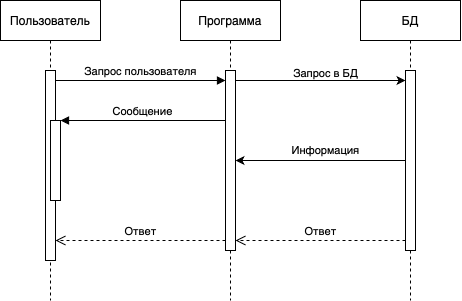

The diagram above was exported from draw.io. Its source (the exported page's mxGraphModel, read from the mxfile embedded in the PNG):
<mxGraphModel dx="692" dy="420" grid="1" gridSize="10" guides="1" tooltips="1" connect="1" arrows="1" fold="1" page="1" pageScale="1" pageWidth="850" pageHeight="1100" math="0" shadow="0">
  <root>
    <mxCell id="0" />
    <mxCell id="1" parent="0" />
    <mxCell id="aM9ryv3xv72pqoxQDRHE-1" value="Пользователь" style="shape=umlLifeline;perimeter=lifelinePerimeter;whiteSpace=wrap;html=1;container=0;dropTarget=0;collapsible=0;recursiveResize=0;outlineConnect=0;portConstraint=eastwest;newEdgeStyle={&quot;edgeStyle&quot;:&quot;elbowEdgeStyle&quot;,&quot;elbow&quot;:&quot;vertical&quot;,&quot;curved&quot;:0,&quot;rounded&quot;:0};" parent="1" vertex="1">
      <mxGeometry x="260" y="190" width="100" height="300" as="geometry" />
    </mxCell>
    <mxCell id="aM9ryv3xv72pqoxQDRHE-2" value="" style="html=1;points=[];perimeter=orthogonalPerimeter;outlineConnect=0;targetShapes=umlLifeline;portConstraint=eastwest;newEdgeStyle={&quot;edgeStyle&quot;:&quot;elbowEdgeStyle&quot;,&quot;elbow&quot;:&quot;vertical&quot;,&quot;curved&quot;:0,&quot;rounded&quot;:0};" parent="aM9ryv3xv72pqoxQDRHE-1" vertex="1">
      <mxGeometry x="45" y="70" width="10" height="190" as="geometry" />
    </mxCell>
    <mxCell id="aM9ryv3xv72pqoxQDRHE-4" value="" style="html=1;points=[];perimeter=orthogonalPerimeter;outlineConnect=0;targetShapes=umlLifeline;portConstraint=eastwest;newEdgeStyle={&quot;edgeStyle&quot;:&quot;elbowEdgeStyle&quot;,&quot;elbow&quot;:&quot;vertical&quot;,&quot;curved&quot;:0,&quot;rounded&quot;:0};" parent="aM9ryv3xv72pqoxQDRHE-1" vertex="1">
      <mxGeometry x="50" y="120" width="10" height="80" as="geometry" />
    </mxCell>
    <mxCell id="aM9ryv3xv72pqoxQDRHE-5" value="Программа" style="shape=umlLifeline;perimeter=lifelinePerimeter;whiteSpace=wrap;html=1;container=0;dropTarget=0;collapsible=0;recursiveResize=0;outlineConnect=0;portConstraint=eastwest;newEdgeStyle={&quot;edgeStyle&quot;:&quot;elbowEdgeStyle&quot;,&quot;elbow&quot;:&quot;vertical&quot;,&quot;curved&quot;:0,&quot;rounded&quot;:0};" parent="1" vertex="1">
      <mxGeometry x="440" y="190" width="100" height="300" as="geometry" />
    </mxCell>
    <mxCell id="aM9ryv3xv72pqoxQDRHE-6" value="" style="html=1;points=[];perimeter=orthogonalPerimeter;outlineConnect=0;targetShapes=umlLifeline;portConstraint=eastwest;newEdgeStyle={&quot;edgeStyle&quot;:&quot;elbowEdgeStyle&quot;,&quot;elbow&quot;:&quot;vertical&quot;,&quot;curved&quot;:0,&quot;rounded&quot;:0};" parent="aM9ryv3xv72pqoxQDRHE-5" vertex="1">
      <mxGeometry x="45" y="70" width="10" height="180" as="geometry" />
    </mxCell>
    <mxCell id="aM9ryv3xv72pqoxQDRHE-7" value="Запрос пользователя" style="html=1;verticalAlign=bottom;endArrow=block;edgeStyle=elbowEdgeStyle;elbow=vertical;curved=0;rounded=0;" parent="1" source="aM9ryv3xv72pqoxQDRHE-2" target="aM9ryv3xv72pqoxQDRHE-6" edge="1">
      <mxGeometry x="-0.002" relative="1" as="geometry">
        <mxPoint x="415" y="280" as="sourcePoint" />
        <Array as="points">
          <mxPoint x="400" y="270" />
        </Array>
        <mxPoint as="offset" />
      </mxGeometry>
    </mxCell>
    <mxCell id="aM9ryv3xv72pqoxQDRHE-8" value="Ответ" style="html=1;verticalAlign=bottom;endArrow=open;dashed=1;endSize=8;edgeStyle=elbowEdgeStyle;elbow=vertical;curved=0;rounded=0;" parent="1" source="aM9ryv3xv72pqoxQDRHE-6" target="aM9ryv3xv72pqoxQDRHE-2" edge="1">
      <mxGeometry relative="1" as="geometry">
        <mxPoint x="415" y="355" as="targetPoint" />
        <Array as="points">
          <mxPoint x="410" y="430" />
        </Array>
      </mxGeometry>
    </mxCell>
    <mxCell id="aM9ryv3xv72pqoxQDRHE-9" value="Сообщение" style="html=1;verticalAlign=bottom;endArrow=block;edgeStyle=elbowEdgeStyle;elbow=vertical;curved=0;rounded=0;" parent="1" source="aM9ryv3xv72pqoxQDRHE-6" target="aM9ryv3xv72pqoxQDRHE-4" edge="1">
      <mxGeometry relative="1" as="geometry">
        <mxPoint x="395" y="310" as="sourcePoint" />
        <Array as="points">
          <mxPoint x="410" y="310" />
        </Array>
      </mxGeometry>
    </mxCell>
    <mxCell id="gYxLf_oODHfw-J8_j266-1" value="БД" style="shape=umlLifeline;perimeter=lifelinePerimeter;whiteSpace=wrap;html=1;container=0;dropTarget=0;collapsible=0;recursiveResize=0;outlineConnect=0;portConstraint=eastwest;newEdgeStyle={&quot;edgeStyle&quot;:&quot;elbowEdgeStyle&quot;,&quot;elbow&quot;:&quot;vertical&quot;,&quot;curved&quot;:0,&quot;rounded&quot;:0};" vertex="1" parent="1">
      <mxGeometry x="620" y="190" width="100" height="300" as="geometry" />
    </mxCell>
    <mxCell id="gYxLf_oODHfw-J8_j266-2" value="" style="html=1;points=[];perimeter=orthogonalPerimeter;outlineConnect=0;targetShapes=umlLifeline;portConstraint=eastwest;newEdgeStyle={&quot;edgeStyle&quot;:&quot;elbowEdgeStyle&quot;,&quot;elbow&quot;:&quot;vertical&quot;,&quot;curved&quot;:0,&quot;rounded&quot;:0};" vertex="1" parent="gYxLf_oODHfw-J8_j266-1">
      <mxGeometry x="45" y="70" width="10" height="180" as="geometry" />
    </mxCell>
    <mxCell id="gYxLf_oODHfw-J8_j266-3" value="" style="endArrow=classic;html=1;rounded=0;" edge="1" parent="1">
      <mxGeometry width="50" height="50" relative="1" as="geometry">
        <mxPoint x="495" y="270" as="sourcePoint" />
        <mxPoint x="665" y="270" as="targetPoint" />
      </mxGeometry>
    </mxCell>
    <mxCell id="gYxLf_oODHfw-J8_j266-4" value="Запрос в БД" style="text;html=1;align=center;verticalAlign=middle;resizable=0;points=[];autosize=1;strokeColor=none;fillColor=none;fontSize=11;" vertex="1" parent="1">
      <mxGeometry x="540" y="248" width="90" height="30" as="geometry" />
    </mxCell>
    <mxCell id="gYxLf_oODHfw-J8_j266-5" value="" style="endArrow=classic;html=1;rounded=0;" edge="1" parent="1" source="gYxLf_oODHfw-J8_j266-2" target="aM9ryv3xv72pqoxQDRHE-6">
      <mxGeometry width="50" height="50" relative="1" as="geometry">
        <mxPoint x="670" y="370" as="sourcePoint" />
        <mxPoint x="500" y="370" as="targetPoint" />
      </mxGeometry>
    </mxCell>
    <mxCell id="gYxLf_oODHfw-J8_j266-7" value="Информация" style="text;html=1;align=center;verticalAlign=middle;resizable=0;points=[];autosize=1;strokeColor=none;fillColor=none;fontSize=11;" vertex="1" parent="1">
      <mxGeometry x="540" y="325" width="90" height="30" as="geometry" />
    </mxCell>
    <mxCell id="gYxLf_oODHfw-J8_j266-8" value="Ответ" style="html=1;verticalAlign=bottom;endArrow=open;dashed=1;endSize=8;edgeStyle=elbowEdgeStyle;elbow=vertical;curved=0;rounded=0;" edge="1" parent="1">
      <mxGeometry relative="1" as="geometry">
        <mxPoint x="495" y="430" as="targetPoint" />
        <Array as="points">
          <mxPoint x="590" y="430" />
        </Array>
        <mxPoint x="665" y="430" as="sourcePoint" />
        <mxPoint as="offset" />
      </mxGeometry>
    </mxCell>
  </root>
</mxGraphModel>